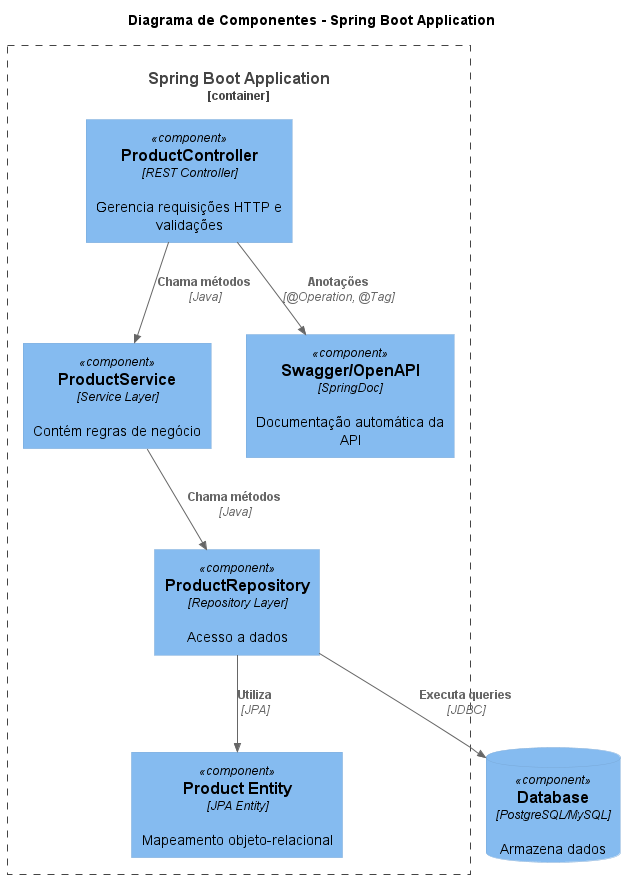

The diagram above was rendered by PlantUML. Its source (embedded in the PNG):
@startuml
!include https://raw.githubusercontent.com/plantuml-stdlib/C4-PlantUML/master/C4_Component.puml

' Muda título
title Diagrama de Componentes - Spring Boot Application

' Container Boundary
Container_Boundary(spring_container, "Spring Boot Application") {

    ' Componentes da API
    Component(controller, "ProductController", "REST Controller", "Gerencia requisições HTTP e validações")
    Component(service, "ProductService", "Service Layer", "Contém regras de negócio")
    Component(repository, "ProductRepository", "Repository Layer", "Acesso a dados")
    Component(entity, "Product Entity", "JPA Entity", "Mapeamento objeto-relacional")

    ' Componente de documentação
    Component(swagger, "Swagger/OpenAPI", "SpringDoc", "Documentação automática da API")
}

' Banco de dados externo
ComponentDb(database, "Database", "PostgreSQL/MySQL", "Armazena dados")

' Relacionamentos
Rel(controller, service, "Chama métodos", "Java")
Rel(service, repository, "Chama métodos", "Java")
Rel(repository, entity, "Utiliza", "JPA")
Rel(repository, database, "Executa queries", "JDBC")
Rel(controller, swagger, "Anotações", "@Operation, @Tag")

@enduml